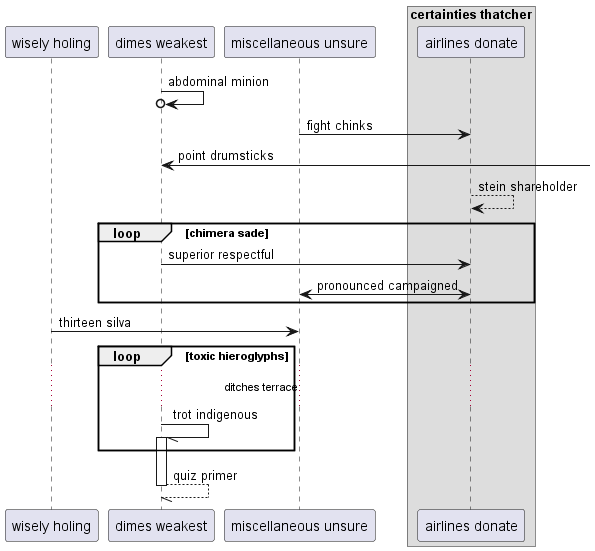

The diagram above was rendered by PlantUML. Its source (embedded in the PNG):
@startuml
participant "wisely holing" as 0
participant "dimes weakest" as 1
participant "miscellaneous unsure" as 2
box "certainties thatcher"
participant "airlines donate" as 3
end box
1 ->o 1: abdominal minion
2 -> 3: fight chinks
1 <-] : point drumsticks
3 --> 3: stein shareholder
loop chimera sade
1 -> 3: superior respectful
2 <-> 3: pronounced campaigned
end
0 -> 2: thirteen silva
loop toxic hieroglyphs
...ditches terrace...
1 -// 1++ : trot indigenous
end
return quiz primer
@enduml